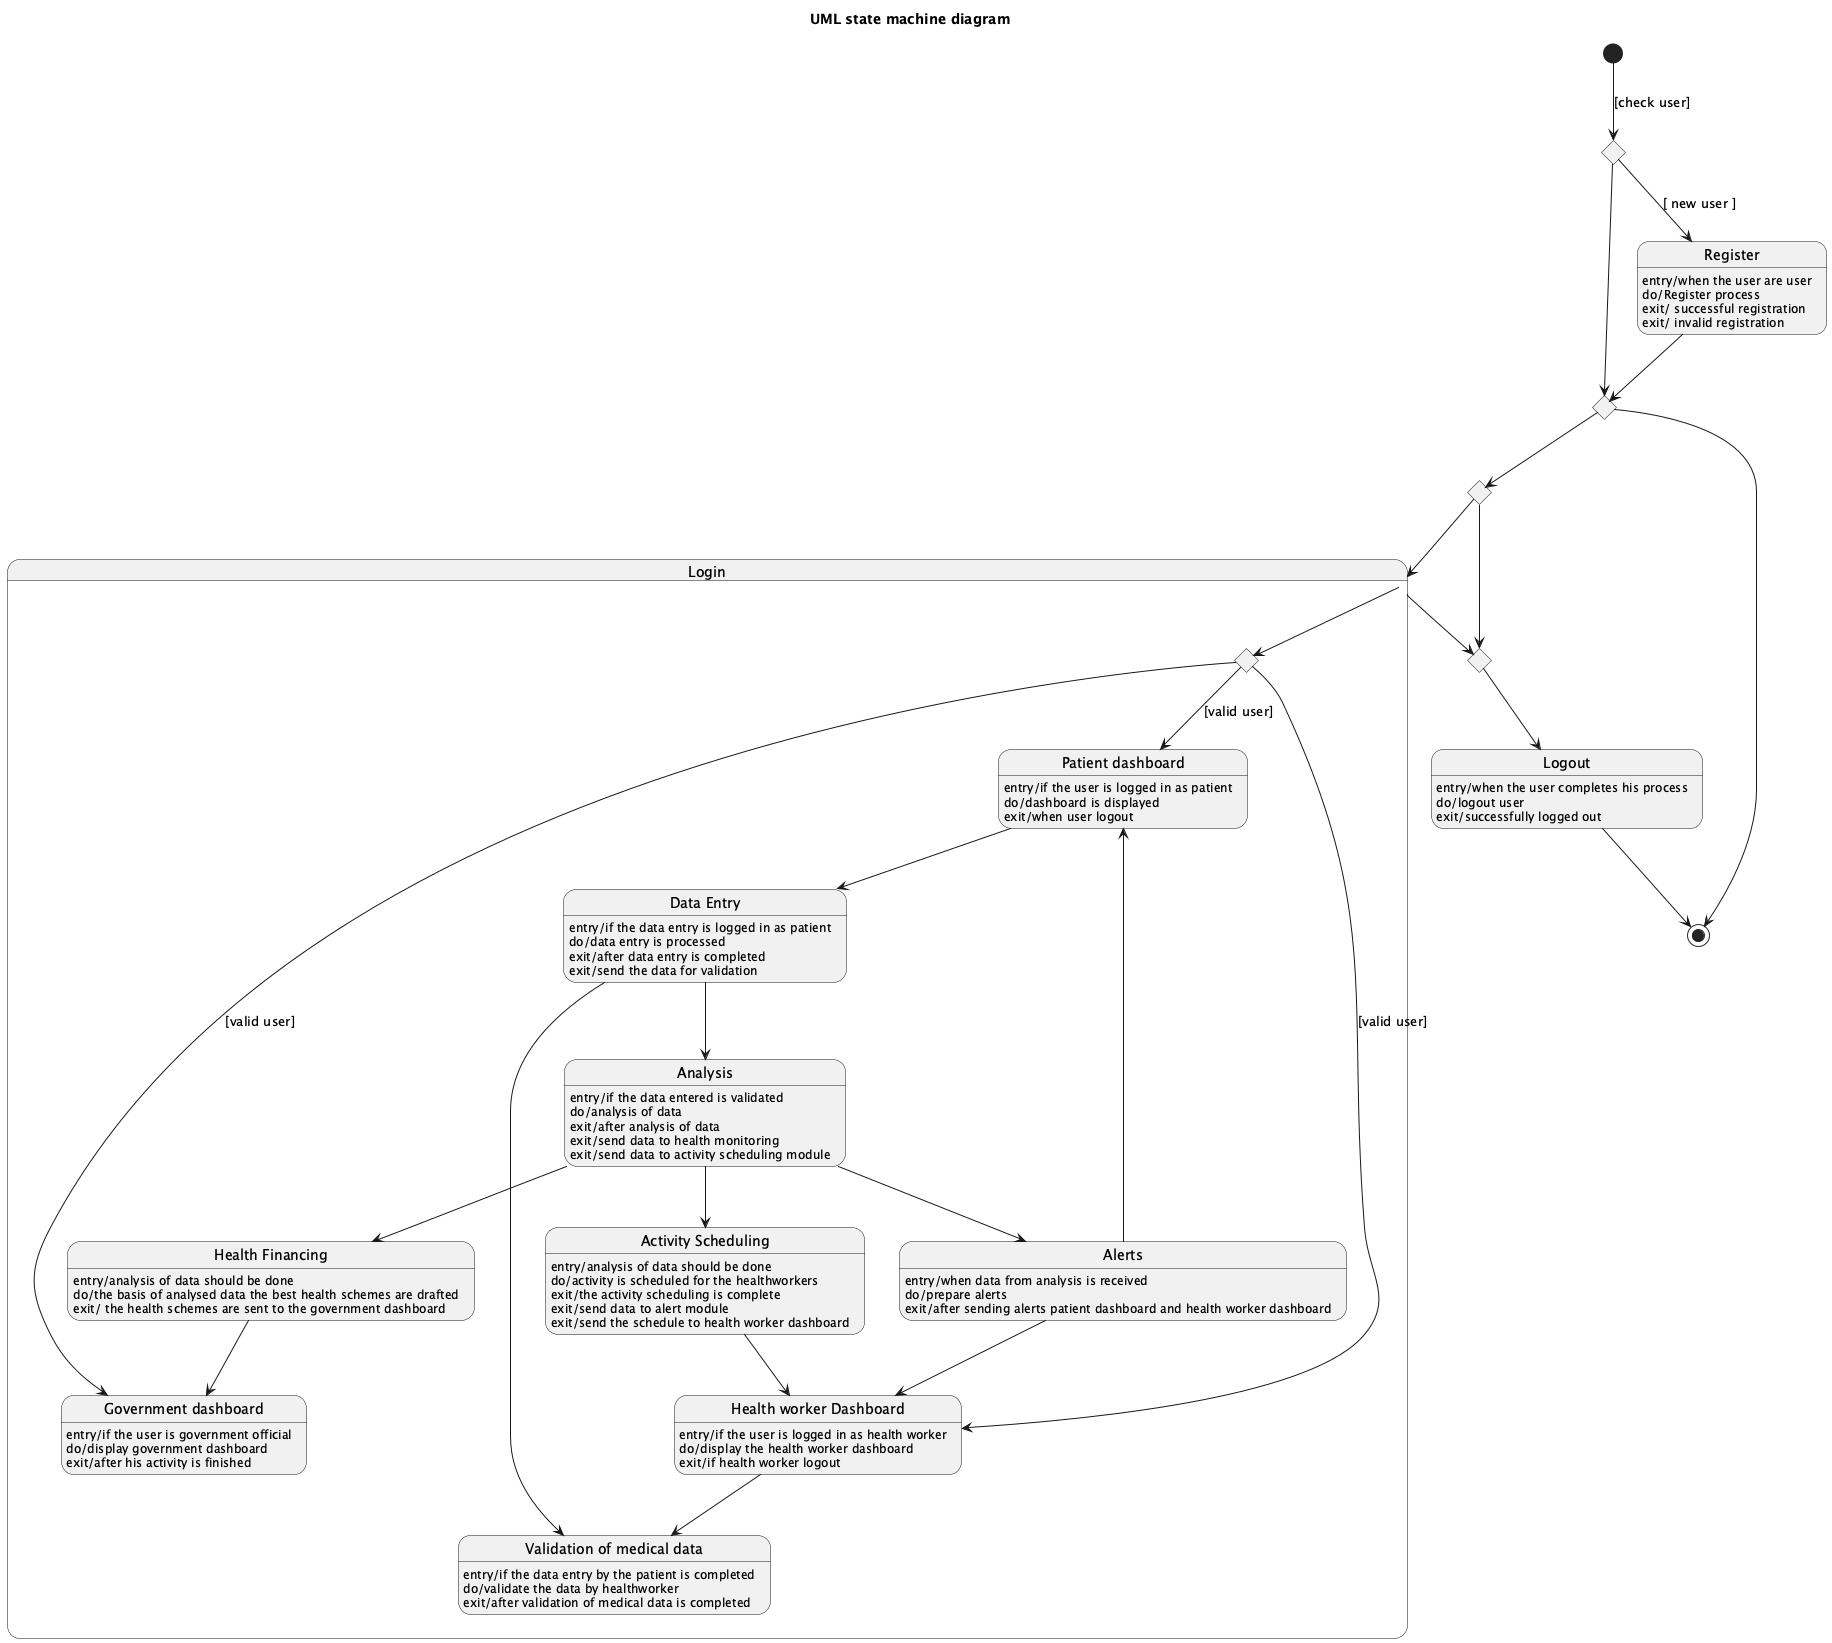

The diagram above was rendered by PlantUML. Its source (embedded in the PNG):
@startuml
title UML state machine diagram

[*] --> J1 : [check user]
state J1 <<choice>>
state J2 <<choice>>
state J3 <<choice>>
state J4 <<choice>>
state "Register" as Register
Register : entry/when the user are user
Register : do/Register process
Register : exit/ successful registration
Register : exit/ invalid registration

state "Login" as Login {

  state "Patient dashboard" as PatientDashboard
  PatientDashboard : entry/if the user is logged in as patient
  PatientDashboard : do/dashboard is displayed
  PatientDashboard : exit/when user logout

  state "Health worker Dashboard" as HealthWorkerDashboard
  HealthWorkerDashboard : entry/if the user is logged in as health worker
  HealthWorkerDashboard : do/display the health worker dashboard
  HealthWorkerDashboard : exit/if health worker logout

  state "Government dashboard" as GovernmentDashboard
  GovernmentDashboard : entry/if the user is government official
  GovernmentDashboard : do/display government dashboard
  GovernmentDashboard : exit/after his activity is finished

  state "Data Entry" as DataEntry
  DataEntry : entry/if the data entry is logged in as patient
  DataEntry : do/data entry is processed
  DataEntry : exit/after data entry is completed
  DataEntry : exit/send the data for validation

  state "Validation of medical data" as ValidationMedicalData
  ValidationMedicalData : entry/if the data entry by the patient is completed
  ValidationMedicalData : do/validate the data by healthworker
  ValidationMedicalData : exit/after validation of medical data is completed

  state "Health Financing" as HealthPlanning
  HealthPlanning : entry/analysis of data should be done
  HealthPlanning : do/the basis of analysed data the best health schemes are drafted
  HealthPlanning : exit/ the health schemes are sent to the government dashboard

  state "Analysis" as Analysis
  Analysis : entry/if the data entered is validated
  Analysis : do/analysis of data
  Analysis : exit/after analysis of data
  Analysis : exit/send data to health monitoring
  Analysis : exit/send data to activity scheduling module

  state "Activity Scheduling" as ActivityScheduling
  ActivityScheduling : entry/analysis of data should be done
  ActivityScheduling : do/activity is scheduled for the healthworkers
  ActivityScheduling : exit/the activity scheduling is complete
  ActivityScheduling : exit/send data to alert module
  ActivityScheduling : exit/send the schedule to health worker dashboard

  state "Alerts" as Alerts
  Alerts : entry/when data from analysis is received
  Alerts : do/prepare alerts
  Alerts : exit/after sending alerts patient dashboard and health worker dashboard

  Login --> LJ
  state LJ <<choice>>

  LJ --> PatientDashboard : [valid user]
  LJ --> HealthWorkerDashboard : [valid user]
  LJ --> GovernmentDashboard : [valid user]

  PatientDashboard --> DataEntry
  DataEntry --> ValidationMedicalData
  DataEntry --> Analysis

  Analysis --> ActivityScheduling
  Analysis --> Alerts
  Analysis --> HealthPlanning
  Alerts --> PatientDashboard
  Alerts --> HealthWorkerDashboard
  ActivityScheduling --> HealthWorkerDashboard
  HealthWorkerDashboard --> ValidationMedicalData
  HealthPlanning --> GovernmentDashboard
}

state "Logout" as Logout
Logout : entry/when the user completes his process
Logout : do/logout user
Logout : exit/successfully logged out

J1 --> Register : [ new user ]
Register --> J2
J1 --> J2
J2 --> J3
J3 --> Login
J3 --> J4
Login --> J4
J4 --> Logout
J2 --> [*]
Logout --> [*]

@enduml